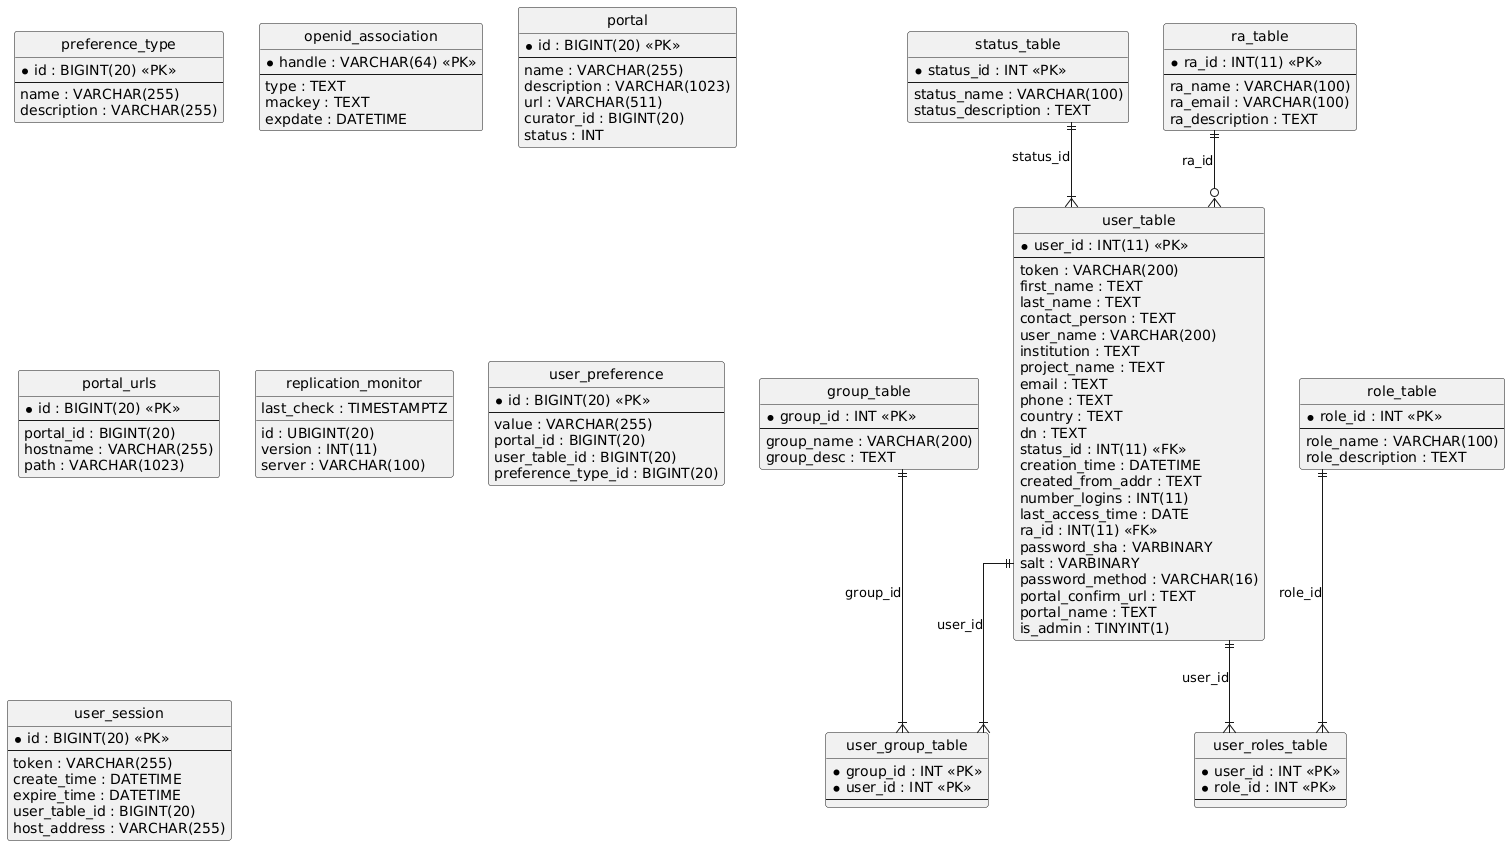

The diagram above was rendered by PlantUML. Its source (embedded in the PNG):
@startuml
hide circle
skinparam linetype ortho

entity "status_table" as status_table {
  * status_id : INT <<PK>>
  --
  status_name : VARCHAR(100)
  status_description : TEXT
}

entity "role_table" as role_table {
  * role_id : INT <<PK>>
  --
  role_name : VARCHAR(100)
  role_description : TEXT
}

entity "preference_type" as preference_type {
  * id : BIGINT(20) <<PK>>
  --
  name : VARCHAR(255)
  description : VARCHAR(255)
}

entity "ra_table" as ra_table {
  * ra_id : INT(11) <<PK>>
  --
  ra_name : VARCHAR(100)
  ra_email : VARCHAR(100)
  ra_description : TEXT
}

entity "user_table" as user_table {
  * user_id : INT(11) <<PK>>
  --
  token : VARCHAR(200)
  first_name : TEXT
  last_name : TEXT
  contact_person : TEXT
  user_name : VARCHAR(200)
  institution : TEXT
  project_name : TEXT
  email : TEXT
  phone : TEXT
  country : TEXT
  dn : TEXT
  status_id : INT(11) <<FK>>
  creation_time : DATETIME
  created_from_addr : TEXT
  number_logins : INT(11)
  last_access_time : DATE
  ra_id : INT(11) <<FK>>
  password_sha : VARBINARY
  salt : VARBINARY
  password_method : VARCHAR(16)
  portal_confirm_url : TEXT
  portal_name : TEXT
  is_admin : TINYINT(1)
}

entity "group_table" as group_table {
  * group_id : INT <<PK>>
  --
  group_name : VARCHAR(200)
  group_desc : TEXT
}

entity "user_group_table" as user_group_table {
  * group_id : INT <<PK>>
  * user_id : INT <<PK>>
  --
}

entity "user_roles_table" as user_roles_table {
  * user_id : INT <<PK>>
  * role_id : INT <<PK>>
  --
}

entity "openid_association" as openid_association {
  * handle : VARCHAR(64) <<PK>>
  --
  type : TEXT
  mackey : TEXT
  expdate : DATETIME
}

entity "portal" as portal {
  * id : BIGINT(20) <<PK>>
  --
  name : VARCHAR(255)
  description : VARCHAR(1023)
  url : VARCHAR(511)
  curator_id : BIGINT(20)
  status : INT
}

entity "portal_urls" as portal_urls {
  * id : BIGINT(20) <<PK>>
  --
  portal_id : BIGINT(20)
  hostname : VARCHAR(255)
  path : VARCHAR(1023)
}

entity "replication_monitor" as replication_monitor {
  id : UBIGINT(20)
  version : INT(11)
  server : VARCHAR(100)
  last_check : TIMESTAMPTZ
}

entity "user_preference" as user_preference {
  * id : BIGINT(20) <<PK>>
  --
  value : VARCHAR(255)
  portal_id : BIGINT(20)
  user_table_id : BIGINT(20)
  preference_type_id : BIGINT(20)
}

entity "user_session" as user_session {
  * id : BIGINT(20) <<PK>>
  --
  token : VARCHAR(255)
  create_time : DATETIME
  expire_time : DATETIME
  user_table_id : BIGINT(20)
  host_address : VARCHAR(255)
}

status_table ||--|{ user_table : "status_id"
ra_table ||--o{ user_table : "ra_id"
group_table ||--|{ user_group_table : "group_id"
user_table ||--|{ user_group_table : "user_id"
user_table ||--|{ user_roles_table : "user_id"
role_table ||--|{ user_roles_table : "role_id"
@enduml